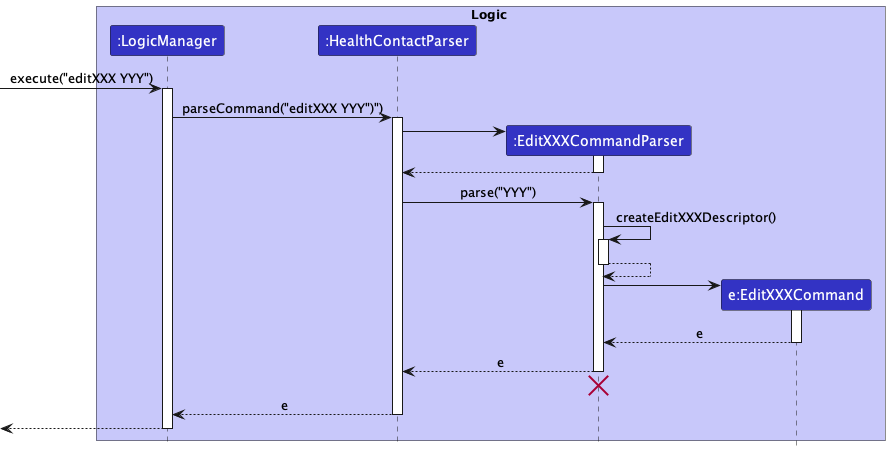

The diagram above was rendered by PlantUML. Its source (embedded in the PNG):
@startuml
!include style.puml

box Logic LOGIC_COLOR_T1
participant ":LogicManager" as LogicManager LOGIC_COLOR
participant ":HealthContactParser" as HealthContactParser LOGIC_COLOR
participant ":EditXXXCommandParser" as EditCommandParser LOGIC_COLOR
participant "e:EditXXXCommand" as EditCommand LOGIC_COLOR
end box

[-> LogicManager : execute("editXXX YYY")
activate LogicManager

LogicManager -> HealthContactParser : parseCommand("editXXX YYY")")
activate HealthContactParser

create EditCommandParser
HealthContactParser -> EditCommandParser
activate EditCommandParser

EditCommandParser --> HealthContactParser
deactivate EditCommandParser

HealthContactParser -> EditCommandParser : parse("YYY")
activate EditCommandParser

EditCommandParser -> EditCommandParser : createEditXXXDescriptor()
activate EditCommandParser
EditCommandParser --> EditCommandParser
deactivate EditCommandParser

create EditCommand
EditCommandParser -> EditCommand
activate EditCommand

EditCommand --> EditCommandParser : e
deactivate EditCommand

EditCommandParser --> HealthContactParser : e
deactivate EditCommandParser
'Hidden arrow to position the destroy marker below the end of the activation bar.
EditCommandParser -[hidden]-> HealthContactParser
destroy EditCommandParser

HealthContactParser --> LogicManager : e
deactivate HealthContactParser

[<--LogicManager
deactivate LogicManager
@enduml